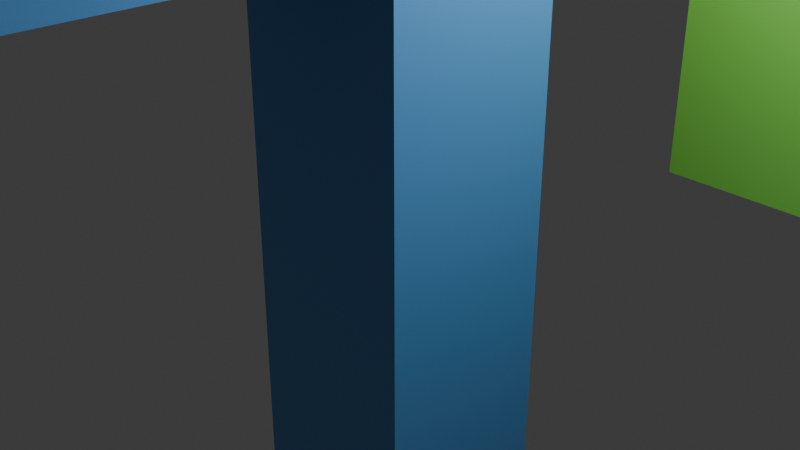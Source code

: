 # Source: t.blend  (saved by Blender 5.1.30; exported with 4.5.12 LTS)
import bpy
from mathutils import Matrix  # noqa: F401  (used for matrix-valued properties, if any)

bpy.ops.wm.read_factory_settings(use_empty=True)
scene = bpy.context.scene
scene.name = 'Scene'

# ---- collections
col_collection = bpy.data.collections.new('Collection'); scene.collection.children.link(col_collection)

# ---- materials (node trees are filled in below, after node groups)
mat_material = bpy.data.materials.new('Material')
mat_material.alpha_threshold = 0.0
mat_material.use_backface_culling_lightprobe_volume = False
mat_material.roughness = 0.5
mat_material.line_color = (0.0, 0.0, 0.0, 1.0)
mat_material_001 = bpy.data.materials.new('Material.001')
mat_material_002 = bpy.data.materials.new('Material.002')

# ---- material node trees
mat_material.use_nodes = True; mat_material.node_tree.nodes.clear()
_N = mat_material.node_tree.nodes; _L = mat_material.node_tree.links
n0 = _N.new('ShaderNodeOutputMaterial'); n0.name = 'Material Output'; n0.location = (200, 100)
n1 = _N.new('ShaderNodeBsdfPrincipled'); n1.name = 'Principled BSDF'; n1.location = (-200, 100)
n1.inputs[0].default_value = (0.1091, 0.3702, 0.8002, 1.0)
_L.new(n1.outputs[0], n0.inputs[0])
n0.is_active_output = True
mat_material_001.use_nodes = True; mat_material_001.node_tree.nodes.clear()
_N = mat_material_001.node_tree.nodes; _L = mat_material_001.node_tree.links
n0 = _N.new('ShaderNodeBsdfPrincipled'); n0.name = 'Principled BSDF'; n0.location = (-200, 100)
n0.inputs[0].default_value = (0.2631, 0.8, 0.09878, 1.0)
n1 = _N.new('ShaderNodeOutputMaterial'); n1.name = 'Material Output'; n1.location = (200, 100)
_L.new(n0.outputs[0], n1.inputs[0])
n1.is_active_output = True
mat_material_002.use_nodes = True; mat_material_002.node_tree.nodes.clear()
_N = mat_material_002.node_tree.nodes; _L = mat_material_002.node_tree.links
n0 = _N.new('ShaderNodeBsdfPrincipled'); n0.name = 'Principled BSDF'; n0.location = (-200, 100)
n0.inputs[0].default_value = (0.1305, 0.1305, 0.1305, 1.0)
n1 = _N.new('ShaderNodeOutputMaterial'); n1.name = 'Material Output'; n1.location = (200, 100)
_L.new(n0.outputs[0], n1.inputs[0])
n1.is_active_output = True

# ---- world
world_world = bpy.data.worlds.new('World'); scene.world = world_world
world_world.use_nodes = True; world_world.node_tree.nodes.clear()
_N = world_world.node_tree.nodes; _L = world_world.node_tree.links
n0 = _N.new('ShaderNodeOutputWorld'); n0.name = 'World Output'; n0.location = (200, 100)
n1 = _N.new('ShaderNodeBackground'); n1.name = 'Background'; n1.location = (-200, 100)
n1.inputs[0].default_value = (0.05088, 0.05088, 0.05088, 1.0)
_L.new(n1.outputs[0], n0.inputs[0])
n0.is_active_output = True
world_world.color = (0.05088, 0.05088, 0.05088)
world_world.sun_shadow_jitter_overblur = 0.0

# ---- cameras
cam_camera = bpy.data.cameras.new('Camera')
cam_camera.clip_end = 100.0
cam_camera.ortho_scale = 7.314

# ---- lights
light_light = bpy.data.lights.new('Light', 'POINT')
light_light.energy = 1000.0
light_light.shadow_soft_size = 0.1

# ---- meshes
me_cube = bpy.data.meshes.new('Cube')
me_cube.from_pydata([(1.0, 1.0, 5.0), (1.0, 1.0, -5.0), (1.0, -1.0, 5.0), (1.0, -1.0, -5.0), (-1.0, 1.0, 5.0), (-1.0, 1.0, -5.0), (-1.0, -1.0, 5.0), (-1.0, -1.0, -5.0)], [], [(0, 4, 6, 2), (3, 2, 6, 7), (7, 6, 4, 5), (5, 1, 3, 7), (1, 0, 2, 3), (5, 4, 0, 1)])
_uv = me_cube.uv_layers.new(name='UVMap')
_uv.uv.foreach_set('vector', [0.625, 0.5, 0.875, 0.5, 0.875, 0.75, 0.625, 0.75, 0.375, 0.75, 0.625, 0.75, 0.625, 1.0, 0.375, 1.0, 0.375, 0.0, 0.625, 0.0, 0.625, 0.25, 0.375, 0.25, 0.125, 0.5, 0.375, 0.5, 0.375, 0.75, 0.125, 0.75, 0.375, 0.5, 0.625, 0.5, 0.625, 0.75, 0.375, 0.75, 0.375, 0.25, 0.625, 0.25, 0.625, 0.5, 0.375, 0.5])
me_cube.materials.append(mat_material)
me_cube.use_mirror_vertex_groups = False
me_cube.update()
me_cube_001 = bpy.data.meshes.new('Cube.001')
me_cube_001.from_pydata([(1.0, 1.0, 5.0), (1.0, 1.0, -5.0), (1.0, -1.0, 5.0), (1.0, -1.0, -5.0), (-1.0, 1.0, 5.0), (-1.0, 1.0, -5.0), (-1.0, -1.0, 5.0), (-1.0, -1.0, -5.0)], [], [(0, 4, 6, 2), (3, 2, 6, 7), (7, 6, 4, 5), (5, 1, 3, 7), (1, 0, 2, 3), (5, 4, 0, 1)])
_uv = me_cube_001.uv_layers.new(name='UVMap')
_uv.uv.foreach_set('vector', [0.625, 0.5, 0.875, 0.5, 0.875, 0.75, 0.625, 0.75, 0.375, 0.75, 0.625, 0.75, 0.625, 1.0, 0.375, 1.0, 0.375, 0.0, 0.625, 0.0, 0.625, 0.25, 0.375, 0.25, 0.125, 0.5, 0.375, 0.5, 0.375, 0.75, 0.125, 0.75, 0.375, 0.5, 0.625, 0.5, 0.625, 0.75, 0.375, 0.75, 0.375, 0.25, 0.625, 0.25, 0.625, 0.5, 0.375, 0.5])
me_cube_001.materials.append(mat_material)
me_cube_001.use_mirror_vertex_groups = False
me_cube_001.update()
me_cube_002 = bpy.data.meshes.new('Cube.002')
me_cube_002.from_pydata([(1.0, 1.0, 2.5), (1.0, 1.0, -2.5), (1.0, -1.0, 2.5), (1.0, -1.0, -2.5), (-1.0, 1.0, 2.5), (-1.0, 1.0, -2.5), (-1.0, -1.0, 2.5), (-1.0, -1.0, -2.5), (-1.0, 0.1307, 1.059), (1.0, 0.1307, 1.059), (-1.0, 0.2245, 1.088), (1.0, 0.2245, 1.088), (-1.0, 0.4488, 1.827), (1.0, 0.4488, 1.827), (-1.0, 0.495, 1.741), (1.0, 0.495, 1.741), (-1.0, 0.03311, 1.05), (1.0, 0.03311, 1.05), (-1.0, 0.5235, 1.647), (1.0, 0.5235, 1.647), (-1.0, 0.3109, 1.965), (1.0, 0.3109, 1.965), (-1.0, 0.3867, 1.903), (1.0, 0.3867, 1.903), (-1.0, -0.3204, 1.903), (1.0, -0.3204, 1.903), (-1.0, -0.3826, 1.827), (1.0, -0.3826, 1.827), (-1.0, 0.2245, 2.012), (1.0, 0.2245, 2.012), (-1.0, -0.4573, 1.452), (1.0, -0.4573, 1.452), (-1.0, -0.06444, 1.059), (1.0, -0.06444, 1.059), (-1.0, 0.4488, 1.272), (1.0, 0.4488, 1.272), (-1.0, -0.4288, 1.358), (1.0, -0.4288, 1.358), (-1.0, -0.1582, 2.012), (1.0, -0.1582, 2.012), (-1.0, -0.06444, 2.04), (1.0, -0.06444, 2.04), (-1.0, -0.2447, 1.965), (1.0, -0.2447, 1.965), (-1.0, 0.03311, 2.05), (1.0, 0.03311, 2.05), (-1.0, 0.3109, 1.134), (1.0, 0.3109, 1.134), (-1.0, 0.3867, 1.196), (1.0, 0.3867, 1.196), (-1.0, 0.495, 1.358), (1.0, 0.495, 1.358), (-1.0, 0.5331, 1.55), (1.0, 0.5331, 1.55), (-1.0, -0.4573, 1.647), (1.0, -0.4573, 1.647), (-1.0, 0.1307, 2.04), (1.0, 0.1307, 2.04), (-1.0, -0.4288, 1.741), (1.0, -0.4288, 1.741), (-1.0, -0.2447, 1.134), (1.0, -0.2447, 1.134), (-1.0, -0.3204, 1.196), (1.0, -0.3204, 1.196), (-1.0, -0.1582, 1.088), (1.0, -0.1582, 1.088), (-1.0, -0.3826, 1.272), (1.0, -0.3826, 1.272), (-1.0, -0.4669, 1.55), (1.0, -0.4669, 1.55), (-1.0, 0.5235, 1.452), (1.0, 0.5235, 1.452)], [], [(0, 4, 6, 2), (3, 2, 6, 7), (7, 6, 68, 30, 36, 66, 62, 60, 64, 32, 16, 8, 10, 46, 48, 34, 50, 70, 52, 4, 5), (5, 1, 3, 7), (1, 0, 53, 71, 51, 35, 49, 47, 11, 9, 17, 33, 65, 61, 63, 67, 37, 31, 69, 2, 3), (5, 4, 0, 1), (41, 40, 44, 45), (25, 24, 42, 43), (43, 42, 38, 39), (9, 8, 16, 17), (57, 56, 28, 29), (45, 44, 56, 57), (21, 20, 22, 23), (53, 52, 70, 71), (31, 30, 68, 69), (47, 46, 10, 11), (69, 68, 54, 55), (71, 70, 50, 51), (23, 22, 12, 13), (67, 66, 36, 37), (13, 12, 14, 15), (27, 26, 24, 25), (35, 34, 48, 49), (11, 10, 8, 9), (2, 69, 55, 59, 27, 25, 43, 39, 41, 45, 57, 29, 21, 23, 13, 15, 19, 53, 0), (63, 62, 66, 67), (59, 58, 26, 27), (65, 64, 60, 61), (19, 18, 52, 53), (29, 28, 20, 21), (17, 16, 32, 33), (39, 38, 40, 41), (37, 36, 30, 31), (51, 50, 34, 35), (15, 14, 18, 19), (33, 32, 64, 65), (55, 54, 58, 59), (49, 48, 46, 47), (61, 60, 62, 63), (4, 52, 18, 14, 12, 22, 20, 28, 56, 44, 40, 38, 42, 24, 26, 58, 54, 68, 6)])
_uv = me_cube_002.uv_layers.new(name='UVMap')
_uv.uv.foreach_set('vector', [0.625, 0.5, 0.875, 0.5, 0.875, 0.75, 0.625, 0.75, 0.375, 0.75, 0.625, 0.75, 0.625, 1.0, 0.375, 1.0, 0.375, 0.0, 0.625, 0.0, 0.5775, 0.06664, 0.5726, 0.06784, 0.5679, 0.0714, 0.5636, 0.07717, 0.5598, 0.08494, 0.5567, 0.09442, 0.5544, 0.1052, 0.553, 0.1169, 0.5525, 0.1291, 0.553, 0.1413, 0.5544, 0.1531, 0.5567, 0.1639, 0.5598, 0.1733, 0.5636, 0.1811, 0.5679, 0.1869, 0.5726, 0.1904, 0.5775, 0.1916, 0.625, 0.25, 0.375, 0.25, 0.125, 0.5, 0.375, 0.5, 0.375, 0.75, 0.125, 0.75, 0.375, 0.5, 0.625, 0.5, 0.5775, 0.5584, 0.5726, 0.5596, 0.5679, 0.5631, 0.5636, 0.5689, 0.5598, 0.5767, 0.5567, 0.5861, 0.5544, 0.5969, 0.553, 0.6087, 0.5525, 0.6209, 0.553, 0.6331, 0.5544, 0.6448, 0.5567, 0.6556, 0.5598, 0.6651, 0.5636, 0.6728, 0.5679, 0.6786, 0.5726, 0.6822, 0.5775, 0.6834, 0.625, 0.75, 0.375, 0.75, 0.375, 0.25, 0.625, 0.25, 0.625, 0.5, 0.375, 0.5, 0.7188, 0.5799, 0.7188, 0.7799, 0.75, 0.7799, 0.75, 0.5799, 0.625, 0.5799, 0.625, 0.7799, 0.6562, 0.7799, 0.6562, 0.5799, 0.6562, 0.5799, 0.6562, 0.7799, 0.6875, 0.7799, 0.6875, 0.5799, 0.2188, 0.5799, 0.2188, 0.7799, 0.25, 0.7799, 0.25, 0.5799, 0.7812, 0.5799, 0.7812, 0.7799, 0.8125, 0.7799, 0.8125, 0.5799, 0.75, 0.5799, 0.75, 0.7799, 0.7812, 0.7799, 0.7812, 0.5799, 0.8438, 0.5799, 0.8438, 0.7799, 0.875, 0.7799, 0.875, 0.5799, 0.0, 0.5799, 0.0, 0.7799, 0.03125, 0.7799, 0.03125, 0.5799, 0.4688, 0.5799, 0.4688, 0.7799, 0.5, 0.7799, 0.5, 0.5799, 0.1562, 0.5799, 0.1562, 0.7799, 0.1875, 0.7799, 0.1875, 0.5799, 0.5, 0.5799, 0.5, 0.7799, 0.5312, 0.7799, 0.5312, 0.5799, 0.03125, 0.5799, 0.03125, 0.7799, 0.0625, 0.7799, 0.0625, 0.5799, 0.875, 0.5799, 0.875, 0.7799, 0.9062, 0.7799, 0.9062, 0.5799, 0.4062, 0.5799, 0.4062, 0.7799, 0.4375, 0.7799, 0.4375, 0.5799, 0.9062, 0.5799, 0.9062, 0.7799, 0.9375, 0.7799, 0.9375, 0.5799, 0.5938, 0.5799, 0.5938, 0.7799, 0.625, 0.7799, 0.625, 0.5799, 0.09375, 0.5799, 0.09375, 0.7799, 0.125, 0.7799, 0.125, 0.5799, 0.1875, 0.5799, 0.1875, 0.7799, 0.2188, 0.7799, 0.2188, 0.5799, 0.625, 0.75, 0.5775, 0.6834, 0.5824, 0.6822, 0.587, 0.6786, 0.5914, 0.6728, 0.5952, 0.6651, 0.5983, 0.6556, 0.6006, 0.6448, 0.602, 0.6331, 0.6025, 0.6209, 0.602, 0.6087, 0.6006, 0.5969, 0.5983, 0.5861, 0.5952, 0.5767, 0.5914, 0.5689, 0.587, 0.5631, 0.5824, 0.5596, 0.5775, 0.5584, 0.625, 0.5, 0.375, 0.5799, 0.375, 0.7799, 0.4062, 0.7799, 0.4062, 0.5799, 0.5625, 0.5799, 0.5625, 0.7799, 0.5938, 0.7799, 0.5938, 0.5799, 0.3125, 0.5799, 0.3125, 0.7799, 0.3438, 0.7799, 0.3438, 0.5799, 0.9688, 0.5799, 0.9688, 0.7799, 1.0, 0.7799, 1.0, 0.5799, 0.8125, 0.5799, 0.8125, 0.7799, 0.8438, 0.7799, 0.8438, 0.5799, 0.25, 0.5799, 0.25, 0.7799, 0.2812, 0.7799, 0.2812, 0.5799, 0.6875, 0.5799, 0.6875, 0.7799, 0.7188, 0.7799, 0.7188, 0.5799, 0.4375, 0.5799, 0.4375, 0.7799, 0.4688, 0.7799, 0.4688, 0.5799, 0.0625, 0.5799, 0.0625, 0.7799, 0.09375, 0.7799, 0.09375, 0.5799, 0.9375, 0.5799, 0.9375, 0.7799, 0.9688, 0.7799, 0.9688, 0.5799, 0.2812, 0.5799, 0.2812, 0.7799, 0.3125, 0.7799, 0.3125, 0.5799, 0.5312, 0.5799, 0.5312, 0.7799, 0.5625, 0.7799, 0.5625, 0.5799, 0.125, 0.5799, 0.125, 0.7799, 0.1562, 0.7799, 0.1562, 0.5799, 0.3438, 0.5799, 0.3438, 0.7799, 0.375, 0.7799, 0.375, 0.5799, 0.625, 0.25, 0.5775, 0.1916, 0.5824, 0.1904, 0.587, 0.1869, 0.5914, 0.1811, 0.5952, 0.1733, 0.5983, 0.1639, 0.6006, 0.1531, 0.602, 0.1413, 0.6025, 0.1291, 0.602, 0.1169, 0.6006, 0.1052, 0.5983, 0.09442, 0.5952, 0.08494, 0.5914, 0.07717, 0.587, 0.0714, 0.5824, 0.06784, 0.5775, 0.06664, 0.625, 0.0])
me_cube_002.materials.append(mat_material_001)
me_cube_002.use_mirror_vertex_groups = False
me_cube_002.update()
me_cylinder = bpy.data.meshes.new('Cylinder')
me_cylinder.from_pydata([(0.0, 0.55, -2.5), (0.0, 0.55, 2.5), (0.1073, 0.5394, -2.5), (0.1073, 0.5394, 2.5), (0.2105, 0.5081, -2.5), (0.2105, 0.5081, 2.5), (0.3056, 0.4573, -2.5), (0.3056, 0.4573, 2.5), (0.3889, 0.3889, -2.5), (0.3889, 0.3889, 2.5), (0.4573, 0.3056, -2.5), (0.4573, 0.3056, 2.5), (0.5081, 0.2105, -2.5), (0.5081, 0.2105, 2.5), (0.5394, 0.1073, -2.5), (0.5394, 0.1073, 2.5), (0.55, 0.0, -2.5), (0.55, 0.0, 2.5), (0.5394, -0.1073, -2.5), (0.5394, -0.1073, 2.5), (0.5081, -0.2105, -2.5), (0.5081, -0.2105, 2.5), (0.4573, -0.3056, -2.5), (0.4573, -0.3056, 2.5), (0.3889, -0.3889, -2.5), (0.3889, -0.3889, 2.5), (0.3056, -0.4573, -2.5), (0.3056, -0.4573, 2.5), (0.2105, -0.5081, -2.5), (0.2105, -0.5081, 2.5), (0.1073, -0.5394, -2.5), (0.1073, -0.5394, 2.5), (0.0, -0.55, -2.5), (0.0, -0.55, 2.5), (-0.1073, -0.5394, -2.5), (-0.1073, -0.5394, 2.5), (-0.2105, -0.5081, -2.5), (-0.2105, -0.5081, 2.5), (-0.3056, -0.4573, -2.5), (-0.3056, -0.4573, 2.5), (-0.3889, -0.3889, -2.5), (-0.3889, -0.3889, 2.5), (-0.4573, -0.3056, -2.5), (-0.4573, -0.3056, 2.5), (-0.5081, -0.2105, -2.5), (-0.5081, -0.2105, 2.5), (-0.5394, -0.1073, -2.5), (-0.5394, -0.1073, 2.5), (-0.55, 0.0, -2.5), (-0.55, 0.0, 2.5), (-0.5394, 0.1073, -2.5), (-0.5394, 0.1073, 2.5), (-0.5081, 0.2105, -2.5), (-0.5081, 0.2105, 2.5), (-0.4573, 0.3056, -2.5), (-0.4573, 0.3056, 2.5), (-0.3889, 0.3889, -2.5), (-0.3889, 0.3889, 2.5), (-0.3056, 0.4573, -2.5), (-0.3056, 0.4573, 2.5), (-0.2105, 0.5081, -2.5), (-0.2105, 0.5081, 2.5), (-0.1073, 0.5394, -2.5), (-0.1073, 0.5394, 2.5)], [], [(0, 1, 3, 2), (2, 3, 5, 4), (4, 5, 7, 6), (6, 7, 9, 8), (8, 9, 11, 10), (10, 11, 13, 12), (12, 13, 15, 14), (14, 15, 17, 16), (16, 17, 19, 18), (18, 19, 21, 20), (20, 21, 23, 22), (22, 23, 25, 24), (24, 25, 27, 26), (26, 27, 29, 28), (28, 29, 31, 30), (30, 31, 33, 32), (32, 33, 35, 34), (34, 35, 37, 36), (36, 37, 39, 38), (38, 39, 41, 40), (40, 41, 43, 42), (42, 43, 45, 44), (44, 45, 47, 46), (46, 47, 49, 48), (48, 49, 51, 50), (50, 51, 53, 52), (52, 53, 55, 54), (54, 55, 57, 56), (56, 57, 59, 58), (58, 59, 61, 60), (3, 1, 63, 61, 59, 57, 55, 53, 51, 49, 47, 45, 43, 41, 39, 37, 35, 33, 31, 29, 27, 25, 23, 21, 19, 17, 15, 13, 11, 9, 7, 5), (60, 61, 63, 62), (62, 63, 1, 0), (0, 2, 4, 6, 8, 10, 12, 14, 16, 18, 20, 22, 24, 26, 28, 30, 32, 34, 36, 38, 40, 42, 44, 46, 48, 50, 52, 54, 56, 58, 60, 62)])
_uv = me_cylinder.uv_layers.new(name='UVMap')
_uv.uv.foreach_set('vector', [1.0, 0.5, 1.0, 1.0, 0.9688, 1.0, 0.9688, 0.5, 0.9688, 0.5, 0.9688, 1.0, 0.9375, 1.0, 0.9375, 0.5, 0.9375, 0.5, 0.9375, 1.0, 0.9062, 1.0, 0.9062, 0.5, 0.9062, 0.5, 0.9062, 1.0, 0.875, 1.0, 0.875, 0.5, 0.875, 0.5, 0.875, 1.0, 0.8438, 1.0, 0.8438, 0.5, 0.8438, 0.5, 0.8438, 1.0, 0.8125, 1.0, 0.8125, 0.5, 0.8125, 0.5, 0.8125, 1.0, 0.7812, 1.0, 0.7812, 0.5, 0.7812, 0.5, 0.7812, 1.0, 0.75, 1.0, 0.75, 0.5, 0.75, 0.5, 0.75, 1.0, 0.7188, 1.0, 0.7188, 0.5, 0.7188, 0.5, 0.7188, 1.0, 0.6875, 1.0, 0.6875, 0.5, 0.6875, 0.5, 0.6875, 1.0, 0.6562, 1.0, 0.6562, 0.5, 0.6562, 0.5, 0.6562, 1.0, 0.625, 1.0, 0.625, 0.5, 0.625, 0.5, 0.625, 1.0, 0.5938, 1.0, 0.5938, 0.5, 0.5938, 0.5, 0.5938, 1.0, 0.5625, 1.0, 0.5625, 0.5, 0.5625, 0.5, 0.5625, 1.0, 0.5312, 1.0, 0.5312, 0.5, 0.5312, 0.5, 0.5312, 1.0, 0.5, 1.0, 0.5, 0.5, 0.5, 0.5, 0.5, 1.0, 0.4688, 1.0, 0.4688, 0.5, 0.4688, 0.5, 0.4688, 1.0, 0.4375, 1.0, 0.4375, 0.5, 0.4375, 0.5, 0.4375, 1.0, 0.4062, 1.0, 0.4062, 0.5, 0.4062, 0.5, 0.4062, 1.0, 0.375, 1.0, 0.375, 0.5, 0.375, 0.5, 0.375, 1.0, 0.3438, 1.0, 0.3438, 0.5, 0.3438, 0.5, 0.3438, 1.0, 0.3125, 1.0, 0.3125, 0.5, 0.3125, 0.5, 0.3125, 1.0, 0.2812, 1.0, 0.2812, 0.5, 0.2812, 0.5, 0.2812, 1.0, 0.25, 1.0, 0.25, 0.5, 0.25, 0.5, 0.25, 1.0, 0.2188, 1.0, 0.2188, 0.5, 0.2188, 0.5, 0.2188, 1.0, 0.1875, 1.0, 0.1875, 0.5, 0.1875, 0.5, 0.1875, 1.0, 0.1562, 1.0, 0.1562, 0.5, 0.1562, 0.5, 0.1562, 1.0, 0.125, 1.0, 0.125, 0.5, 0.125, 0.5, 0.125, 1.0, 0.09375, 1.0, 0.09375, 0.5, 0.09375, 0.5, 0.09375, 1.0, 0.0625, 1.0, 0.0625, 0.5, 0.2968, 0.4854, 0.25, 0.49, 0.2032, 0.4854, 0.1582, 0.4717, 0.1167, 0.4496, 0.08029, 0.4197, 0.05045, 0.3833, 0.02827, 0.3418, 0.01461, 0.2968, 0.01, 0.25, 0.01461, 0.2032, 0.02827, 0.1582, 0.05045, 0.1167, 0.08029, 0.08029, 0.1167, 0.05045, 0.1582, 0.02827, 0.2032, 0.01461, 0.25, 0.01, 0.2968, 0.01461, 0.3418, 0.02827, 0.3833, 0.05045, 0.4197, 0.08029, 0.4496, 0.1167, 0.4717, 0.1582, 0.4854, 0.2032, 0.49, 0.25, 0.4854, 0.2968, 0.4717, 0.3418, 0.4496, 0.3833, 0.4197, 0.4197, 0.3833, 0.4496, 0.3418, 0.4717, 0.0625, 0.5, 0.0625, 1.0, 0.03125, 1.0, 0.03125, 0.5, 0.03125, 0.5, 0.03125, 1.0, 0.0, 1.0, 0.0, 0.5, 0.75, 0.49, 0.7968, 0.4854, 0.8418, 0.4717, 0.8833, 0.4496, 0.9197, 0.4197, 0.9496, 0.3833, 0.9717, 0.3418, 0.9854, 0.2968, 0.99, 0.25, 0.9854, 0.2032, 0.9717, 0.1582, 0.9496, 0.1167, 0.9197, 0.08029, 0.8833, 0.05045, 0.8418, 0.02827, 0.7968, 0.01461, 0.75, 0.01, 0.7032, 0.01461, 0.6582, 0.02827, 0.6167, 0.05045, 0.5803, 0.08029, 0.5504, 0.1167, 0.5283, 0.1582, 0.5146, 0.2032, 0.51, 0.25, 0.5146, 0.2968, 0.5283, 0.3418, 0.5504, 0.3833, 0.5803, 0.4197, 0.6167, 0.4496, 0.6582, 0.4717, 0.7032, 0.4854])
me_cylinder.materials.append(mat_material_002)
me_cylinder.update()

# ---- objects
ob_stem = bpy.data.objects.new('stem', me_cube)
ob_light = bpy.data.objects.new('Light', light_light)
ob_camera = bpy.data.objects.new('Camera', cam_camera)
ob_crossbar = bpy.data.objects.new('crossbar', me_cube_001)
ob_arm1 = bpy.data.objects.new('arm1', me_cube_002)
ob_connector1 = bpy.data.objects.new('connector1', me_cylinder)

# ---- transforms, parenting, visibility, modifiers, constraints
ob_stem.location = (0.0, 0.0, 0.0)
ob_stem.lock_rotations_4d = False
ob_stem.empty_display_type = 'ARROWS'
ob_stem.lineart.crease_threshold = 0.0
ob_light.location = (4.076, 1.005, 5.904)
ob_light.rotation_euler = (0.6503, 0.05522, 1.866)
ob_light.lock_rotations_4d = False
ob_light.empty_display_type = 'ARROWS'
ob_light.color = (0.0, 0.0, 0.0, 0.0)
ob_light.lineart.crease_threshold = 0.0
ob_camera.location = (7.359, -6.926, 4.958)
ob_camera.rotation_euler = (1.109, 0.0, 0.8149)
ob_camera.lock_rotations_4d = False
ob_camera.empty_display_type = 'ARROWS'
ob_camera.color = (0.0, 0.0, 0.0, 0.0)
ob_camera.display_type = 'WIRE'
ob_camera.lineart.crease_threshold = 0.0
ob_crossbar.location = (0.0, 0.0, 4.001)
ob_crossbar.rotation_euler = (-1.571, -0.0, 0.0)
ob_crossbar.lock_rotations_4d = False
ob_crossbar.empty_display_type = 'ARROWS'
ob_crossbar.lineart.crease_threshold = 0.0
ob_arm1.location = (2.202, 3.973, 2.506)
ob_arm1.lock_rotations_4d = False
ob_arm1.empty_display_type = 'ARROWS'
ob_arm1.lineart.crease_threshold = 0.0
ob_connector1.location = (1.501, 4.006, 4.056)
ob_connector1.rotation_euler = (0.0, -1.571, 0.0)

# ---- collection membership
col_collection.objects.link(ob_stem)
col_collection.objects.link(ob_light)
col_collection.objects.link(ob_camera)
col_collection.objects.link(ob_crossbar)
col_collection.objects.link(ob_arm1)
col_collection.objects.link(ob_connector1)

# ---- scene / render settings (as saved in the file)
scene.camera = ob_camera
scene.frame_start = 1; scene.frame_end = 250; scene.frame_set(1)
scene.render.engine = 'BLENDER_EEVEE_NEXT'
scene.render.bake_bias = 0.0
scene.render.bake_samples = 0
scene.cycles.sampling_pattern = 'TABULATED_SOBOL'
scene.eevee.use_volume_custom_range = False
bpy.context.view_layer.update()
